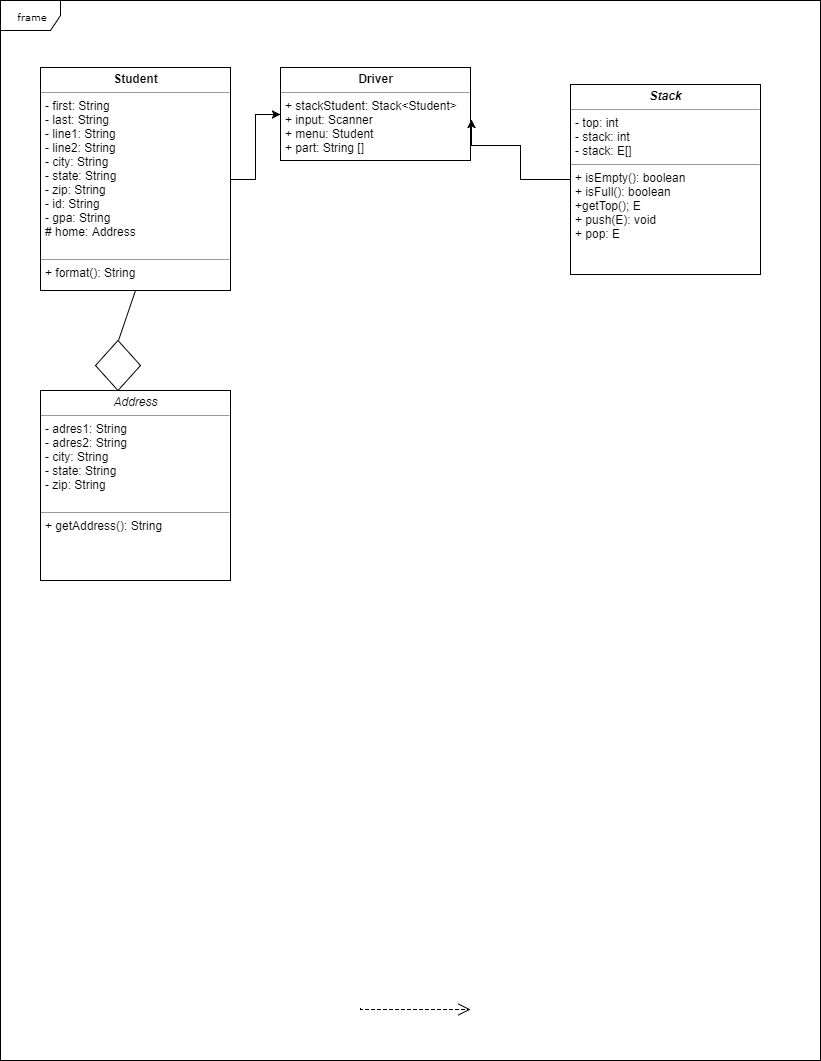

The diagram above was exported from draw.io. Its source (the exported page's mxGraphModel, read from the mxfile embedded in the PNG):
<mxGraphModel dx="385" dy="421" grid="1" gridSize="10" guides="1" tooltips="1" connect="1" arrows="1" fold="1" page="1" pageScale="1" pageWidth="850" pageHeight="1100" background="#ffffff" math="0" shadow="0">
  <root>
    <mxCell id="0" />
    <mxCell id="1" parent="0" />
    <mxCell id="17acba5748e5396b-1" value="frame" style="shape=umlFrame;whiteSpace=wrap;html=1;rounded=0;shadow=0;comic=0;labelBackgroundColor=none;strokeColor=#000000;strokeWidth=1;fillColor=#ffffff;fontFamily=Verdana;fontSize=10;fontColor=#000000;align=center;" parent="1" vertex="1">
      <mxGeometry x="20" y="20" width="820" height="1060" as="geometry" />
    </mxCell>
    <mxCell id="5d2195bd80daf111-34" style="edgeStyle=orthogonalEdgeStyle;rounded=0;html=1;dashed=1;labelBackgroundColor=none;startFill=0;endArrow=open;endFill=0;endSize=10;fontFamily=Verdana;fontSize=10;" parent="1" edge="1">
      <mxGeometry relative="1" as="geometry">
        <Array as="points">
          <mxPoint x="410" y="1029" />
          <mxPoint x="410" y="1029" />
        </Array>
        <mxPoint x="380" y="1028.3333333333335" as="sourcePoint" />
        <mxPoint x="490" y="1029" as="targetPoint" />
      </mxGeometry>
    </mxCell>
    <mxCell id="10" style="edgeStyle=orthogonalEdgeStyle;rounded=0;html=1;exitX=1;exitY=0.5;entryX=0;entryY=0.5;jettySize=auto;orthogonalLoop=1;" parent="1" source="5d2195bd80daf111-18" target="3" edge="1">
      <mxGeometry relative="1" as="geometry" />
    </mxCell>
    <mxCell id="5d2195bd80daf111-18" value="&lt;p style=&quot;margin: 0px ; margin-top: 4px ; text-align: center&quot;&gt;&lt;b&gt;Student&lt;/b&gt;&lt;/p&gt;&lt;hr size=&quot;1&quot;&gt;&lt;p style=&quot;margin: 0px ; margin-left: 4px&quot;&gt;- first: String&lt;br&gt;- last: String&lt;/p&gt;&lt;p style=&quot;margin: 0px ; margin-left: 4px&quot;&gt;- line1: String&lt;br&gt;&lt;/p&gt;&lt;p style=&quot;margin: 0px ; margin-left: 4px&quot;&gt;- line2: String&lt;br&gt;&lt;/p&gt;&lt;p style=&quot;margin: 0px ; margin-left: 4px&quot;&gt;- city: String&lt;br&gt;&lt;/p&gt;&lt;p style=&quot;margin: 0px ; margin-left: 4px&quot;&gt;- state: String&lt;/p&gt;&lt;p style=&quot;margin: 0px ; margin-left: 4px&quot;&gt;- zip: String&lt;/p&gt;&lt;p style=&quot;margin: 0px ; margin-left: 4px&quot;&gt;- id: String&lt;/p&gt;&lt;p style=&quot;margin: 0px ; margin-left: 4px&quot;&gt;- gpa: String&lt;/p&gt;&lt;p style=&quot;margin: 0px ; margin-left: 4px&quot;&gt;# home: Address&lt;/p&gt;&lt;p style=&quot;margin: 0px ; margin-left: 4px&quot;&gt;&lt;br&gt;&lt;/p&gt;&lt;hr size=&quot;1&quot;&gt;&lt;p style=&quot;margin: 0px ; margin-left: 4px&quot;&gt;+ format(): String&lt;br&gt;&lt;/p&gt;&lt;p style=&quot;margin: 0px ; margin-left: 4px&quot;&gt;&lt;br&gt;&lt;/p&gt;" style="verticalAlign=top;align=left;overflow=fill;fontSize=12;fontFamily=Helvetica;html=1;rounded=0;shadow=0;comic=0;labelBackgroundColor=none;strokeColor=#000000;strokeWidth=1;fillColor=#ffffff;" parent="1" vertex="1">
      <mxGeometry x="60" y="87" width="190" height="223" as="geometry" />
    </mxCell>
    <mxCell id="2" value="&lt;p style=&quot;margin: 0px ; margin-top: 4px ; text-align: center&quot;&gt;&lt;i&gt;Address&lt;/i&gt;&lt;/p&gt;&lt;hr size=&quot;1&quot;&gt;&lt;p style=&quot;margin: 0px ; margin-left: 4px&quot;&gt;- adres1: String&lt;/p&gt;&lt;p style=&quot;margin: 0px ; margin-left: 4px&quot;&gt;- adres2: String&lt;br&gt;- city: String&lt;br&gt;&lt;/p&gt;&lt;p style=&quot;margin: 0px ; margin-left: 4px&quot;&gt;- state: String&lt;br&gt;&lt;/p&gt;&lt;p style=&quot;margin: 0px ; margin-left: 4px&quot;&gt;- zip: String&lt;/p&gt;&lt;p style=&quot;margin: 0px ; margin-left: 4px&quot;&gt;&lt;br&gt;&lt;/p&gt;&lt;hr size=&quot;1&quot;&gt;&lt;p style=&quot;margin: 0px ; margin-left: 4px&quot;&gt;+ getAddress(): String&lt;br&gt;&lt;br&gt;&lt;/p&gt;" style="verticalAlign=top;align=left;overflow=fill;fontSize=12;fontFamily=Helvetica;html=1;rounded=0;shadow=0;comic=0;labelBackgroundColor=none;strokeColor=#000000;strokeWidth=1;fillColor=#ffffff;" parent="1" vertex="1">
      <mxGeometry x="60" y="410" width="190" height="190" as="geometry" />
    </mxCell>
    <mxCell id="3" value="&lt;p style=&quot;margin: 0px ; margin-top: 4px ; text-align: center&quot;&gt;&lt;b&gt;Driver&lt;/b&gt;&lt;/p&gt;&lt;hr size=&quot;1&quot;&gt;&lt;p style=&quot;margin: 0px ; margin-left: 4px&quot;&gt;+ stackStudent: Stack&amp;lt;Student&amp;gt;&lt;br&gt;+ input: Scanner&lt;/p&gt;&lt;p style=&quot;margin: 0px ; margin-left: 4px&quot;&gt;+ menu: Student&lt;/p&gt;&lt;p style=&quot;margin: 0px ; margin-left: 4px&quot;&gt;+ part: String []&lt;/p&gt;&lt;p style=&quot;margin: 0px ; margin-left: 4px&quot;&gt;&lt;/p&gt;&lt;p style=&quot;margin: 0px ; margin-left: 4px&quot;&gt;&lt;br&gt;&lt;/p&gt;" style="verticalAlign=top;align=left;overflow=fill;fontSize=12;fontFamily=Helvetica;html=1;rounded=0;shadow=0;comic=0;labelBackgroundColor=none;strokeColor=#000000;strokeWidth=1;fillColor=#ffffff;" parent="1" vertex="1">
      <mxGeometry x="300" y="87" width="190" height="93" as="geometry" />
    </mxCell>
    <mxCell id="12" value="" style="edgeStyle=orthogonalEdgeStyle;rounded=0;html=1;jettySize=auto;orthogonalLoop=1;entryX=1.007;entryY=0.557;entryPerimeter=0;" parent="1" source="4" target="3" edge="1">
      <mxGeometry relative="1" as="geometry">
        <mxPoint x="510" y="199" as="targetPoint" />
        <Array as="points">
          <mxPoint x="540" y="199" />
          <mxPoint x="540" y="165" />
        </Array>
      </mxGeometry>
    </mxCell>
    <mxCell id="4" value="&lt;p style=&quot;margin: 0px ; margin-top: 4px ; text-align: center&quot;&gt;&lt;b&gt;&lt;i&gt;Stack&lt;/i&gt;&lt;/b&gt;&lt;/p&gt;&lt;hr size=&quot;1&quot;&gt;&lt;p style=&quot;margin: 0px ; margin-left: 4px&quot;&gt;- top: int&lt;br&gt;- stack: int&lt;/p&gt;&lt;p style=&quot;margin: 0px ; margin-left: 4px&quot;&gt;- stack: E[]&lt;/p&gt;&lt;hr size=&quot;1&quot;&gt;&lt;p style=&quot;margin: 0px ; margin-left: 4px&quot;&gt;+ isEmpty(): boolean&lt;/p&gt;&lt;p style=&quot;margin: 0px ; margin-left: 4px&quot;&gt;+ isFull(): boolean&lt;/p&gt;&lt;p style=&quot;margin: 0px ; margin-left: 4px&quot;&gt;+getTop(); E&lt;/p&gt;&lt;p style=&quot;margin: 0px ; margin-left: 4px&quot;&gt;+ push(E): void&lt;/p&gt;&lt;p style=&quot;margin: 0px ; margin-left: 4px&quot;&gt;+ pop: E&lt;/p&gt;&lt;p style=&quot;margin: 0px ; margin-left: 4px&quot;&gt;&lt;br&gt;&lt;/p&gt;&lt;p style=&quot;margin: 0px ; margin-left: 4px&quot;&gt;&lt;br&gt;&lt;br&gt;&lt;/p&gt;" style="verticalAlign=top;align=left;overflow=fill;fontSize=12;fontFamily=Helvetica;html=1;rounded=0;shadow=0;comic=0;labelBackgroundColor=none;strokeColor=#000000;strokeWidth=1;fillColor=#ffffff;" parent="1" vertex="1">
      <mxGeometry x="590" y="104" width="190" height="190" as="geometry" />
    </mxCell>
    <mxCell id="5" value="" style="rhombus;whiteSpace=wrap;html=1;" parent="1" vertex="1">
      <mxGeometry x="115" y="360" width="45" height="50" as="geometry" />
    </mxCell>
    <mxCell id="8" value="" style="endArrow=none;html=1;entryX=0.5;entryY=1;exitX=0.5;exitY=0;" parent="1" source="5" target="5d2195bd80daf111-18" edge="1">
      <mxGeometry width="50" height="50" relative="1" as="geometry">
        <mxPoint x="120" y="360" as="sourcePoint" />
        <mxPoint x="170" y="310" as="targetPoint" />
      </mxGeometry>
    </mxCell>
  </root>
</mxGraphModel>